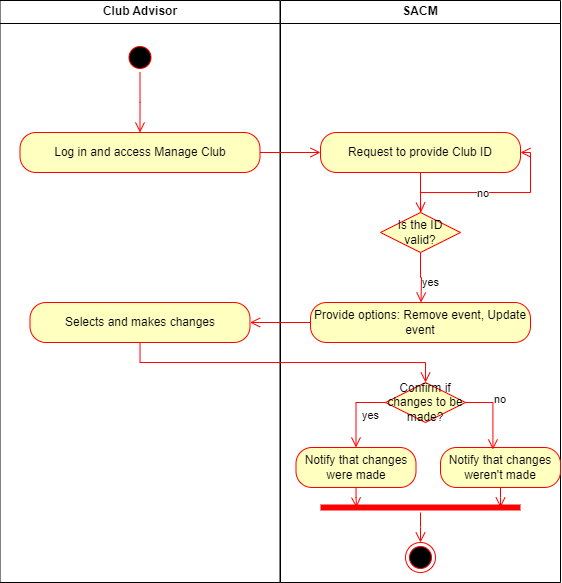

The diagram above was exported from draw.io. Its source (the exported page's mxGraphModel, read from the mxfile embedded in the PNG):
<mxGraphModel dx="723" dy="423" grid="1" gridSize="10" guides="1" tooltips="1" connect="1" arrows="1" fold="1" page="1" pageScale="1" pageWidth="1169" pageHeight="826" background="none" math="0" shadow="0">
  <root>
    <mxCell id="0" />
    <mxCell id="1" parent="0" />
    <mxCell id="2" value="Club Advisor" style="swimlane;whiteSpace=wrap" parent="1" vertex="1">
      <mxGeometry x="164.5" y="128" width="280" height="582" as="geometry" />
    </mxCell>
    <mxCell id="GN3ujWqO0Dce1AtClIHK-41" value="" style="ellipse;html=1;shape=startState;fillColor=#000000;strokeColor=#ff0000;" vertex="1" parent="2">
      <mxGeometry x="125" y="42" width="30" height="30" as="geometry" />
    </mxCell>
    <mxCell id="GN3ujWqO0Dce1AtClIHK-42" value="" style="edgeStyle=orthogonalEdgeStyle;html=1;verticalAlign=bottom;endArrow=open;endSize=8;strokeColor=#ff0000;rounded=0;" edge="1" source="GN3ujWqO0Dce1AtClIHK-41" parent="2">
      <mxGeometry relative="1" as="geometry">
        <mxPoint x="140" y="132" as="targetPoint" />
      </mxGeometry>
    </mxCell>
    <mxCell id="GN3ujWqO0Dce1AtClIHK-43" value="Log in and access Manage Club" style="rounded=1;whiteSpace=wrap;html=1;arcSize=40;fontColor=#000000;fillColor=#ffffc0;strokeColor=#ff0000;" vertex="1" parent="2">
      <mxGeometry x="20" y="132" width="240" height="40" as="geometry" />
    </mxCell>
    <mxCell id="GN3ujWqO0Dce1AtClIHK-54" value="Selects and makes changes" style="rounded=1;whiteSpace=wrap;html=1;arcSize=40;fontColor=#000000;fillColor=#ffffc0;strokeColor=#ff0000;" vertex="1" parent="2">
      <mxGeometry x="30" y="302" width="220" height="40" as="geometry" />
    </mxCell>
    <mxCell id="3" value="SACM" style="swimlane;whiteSpace=wrap" parent="1" vertex="1">
      <mxGeometry x="445" y="128" width="280" height="582" as="geometry" />
    </mxCell>
    <mxCell id="GN3ujWqO0Dce1AtClIHK-47" value="Request to provide Club ID" style="rounded=1;whiteSpace=wrap;html=1;arcSize=40;fontColor=#000000;fillColor=#ffffc0;strokeColor=#ff0000;" vertex="1" parent="3">
      <mxGeometry x="40" y="132" width="200" height="40" as="geometry" />
    </mxCell>
    <mxCell id="GN3ujWqO0Dce1AtClIHK-48" value="" style="edgeStyle=orthogonalEdgeStyle;html=1;verticalAlign=bottom;endArrow=open;endSize=8;strokeColor=#ff0000;rounded=0;" edge="1" source="GN3ujWqO0Dce1AtClIHK-47" parent="3">
      <mxGeometry relative="1" as="geometry">
        <mxPoint x="140.5" y="212" as="targetPoint" />
        <Array as="points">
          <mxPoint x="140" y="202" />
          <mxPoint x="141" y="202" />
        </Array>
      </mxGeometry>
    </mxCell>
    <mxCell id="GN3ujWqO0Dce1AtClIHK-49" value="Is the ID valid?" style="rhombus;whiteSpace=wrap;html=1;fontColor=#000000;fillColor=#ffffc0;strokeColor=#ff0000;" vertex="1" parent="3">
      <mxGeometry x="100" y="212" width="80" height="40" as="geometry" />
    </mxCell>
    <mxCell id="GN3ujWqO0Dce1AtClIHK-50" value="no" style="edgeStyle=orthogonalEdgeStyle;html=1;align=left;verticalAlign=bottom;endArrow=open;endSize=8;strokeColor=#ff0000;rounded=0;entryX=1;entryY=0.5;entryDx=0;entryDy=0;" edge="1" source="GN3ujWqO0Dce1AtClIHK-49" parent="3" target="GN3ujWqO0Dce1AtClIHK-47">
      <mxGeometry x="-0.1616" y="-10" relative="1" as="geometry">
        <mxPoint x="265.5" y="152" as="targetPoint" />
        <mxPoint as="offset" />
      </mxGeometry>
    </mxCell>
    <mxCell id="GN3ujWqO0Dce1AtClIHK-51" value="yes" style="edgeStyle=orthogonalEdgeStyle;html=1;align=left;verticalAlign=top;endArrow=open;endSize=8;strokeColor=#ff0000;rounded=0;" edge="1" source="GN3ujWqO0Dce1AtClIHK-49" parent="3">
      <mxGeometry x="-0.3385" relative="1" as="geometry">
        <mxPoint x="140.5" y="302" as="targetPoint" />
        <mxPoint as="offset" />
      </mxGeometry>
    </mxCell>
    <mxCell id="GN3ujWqO0Dce1AtClIHK-52" value="Provide options: Remove event, Update event" style="rounded=1;whiteSpace=wrap;html=1;arcSize=40;fontColor=#000000;fillColor=#ffffc0;strokeColor=#ff0000;" vertex="1" parent="3">
      <mxGeometry x="30" y="302" width="220" height="40" as="geometry" />
    </mxCell>
    <mxCell id="GN3ujWqO0Dce1AtClIHK-62" value="Notify that changes weren't made" style="rounded=1;whiteSpace=wrap;html=1;arcSize=40;fontColor=#000000;fillColor=#ffffc0;strokeColor=#ff0000;" vertex="1" parent="3">
      <mxGeometry x="160" y="447" width="120" height="40" as="geometry" />
    </mxCell>
    <mxCell id="GN3ujWqO0Dce1AtClIHK-63" value="" style="edgeStyle=orthogonalEdgeStyle;html=1;verticalAlign=bottom;endArrow=open;endSize=8;strokeColor=#ff0000;rounded=0;" edge="1" source="GN3ujWqO0Dce1AtClIHK-62" parent="3">
      <mxGeometry relative="1" as="geometry">
        <mxPoint x="220" y="507" as="targetPoint" />
      </mxGeometry>
    </mxCell>
    <mxCell id="GN3ujWqO0Dce1AtClIHK-64" value="Notify that changes were made" style="rounded=1;whiteSpace=wrap;html=1;arcSize=40;fontColor=#000000;fillColor=#ffffc0;strokeColor=#ff0000;" vertex="1" parent="3">
      <mxGeometry x="15.5" y="447" width="120" height="40" as="geometry" />
    </mxCell>
    <mxCell id="GN3ujWqO0Dce1AtClIHK-65" value="" style="edgeStyle=orthogonalEdgeStyle;html=1;verticalAlign=bottom;endArrow=open;endSize=8;strokeColor=#ff0000;rounded=0;" edge="1" source="GN3ujWqO0Dce1AtClIHK-64" parent="3">
      <mxGeometry relative="1" as="geometry">
        <mxPoint x="76" y="507" as="targetPoint" />
      </mxGeometry>
    </mxCell>
    <mxCell id="GN3ujWqO0Dce1AtClIHK-59" value="Confirm if changes to be made?" style="rhombus;whiteSpace=wrap;html=1;fontColor=#000000;fillColor=#ffffc0;strokeColor=#ff0000;" vertex="1" parent="3">
      <mxGeometry x="105" y="382" width="80" height="40" as="geometry" />
    </mxCell>
    <mxCell id="GN3ujWqO0Dce1AtClIHK-60" value="no" style="edgeStyle=orthogonalEdgeStyle;html=1;align=left;verticalAlign=bottom;endArrow=open;endSize=8;strokeColor=#ff0000;rounded=0;entryX=0.437;entryY=0.049;entryDx=0;entryDy=0;exitX=1;exitY=0.5;exitDx=0;exitDy=0;entryPerimeter=0;" edge="1" source="GN3ujWqO0Dce1AtClIHK-59" parent="3" target="GN3ujWqO0Dce1AtClIHK-62">
      <mxGeometry x="-0.0936" relative="1" as="geometry">
        <mxPoint x="-0.5" y="392" as="targetPoint" />
        <mxPoint as="offset" />
      </mxGeometry>
    </mxCell>
    <mxCell id="GN3ujWqO0Dce1AtClIHK-61" value="yes" style="edgeStyle=orthogonalEdgeStyle;html=1;align=left;verticalAlign=top;endArrow=open;endSize=8;strokeColor=#ff0000;rounded=0;entryX=0.5;entryY=0;entryDx=0;entryDy=0;exitX=0;exitY=0.5;exitDx=0;exitDy=0;" edge="1" source="GN3ujWqO0Dce1AtClIHK-59" parent="3" target="GN3ujWqO0Dce1AtClIHK-64">
      <mxGeometry x="-0.3385" relative="1" as="geometry">
        <mxPoint x="-140.5" y="472" as="targetPoint" />
        <mxPoint as="offset" />
      </mxGeometry>
    </mxCell>
    <mxCell id="GN3ujWqO0Dce1AtClIHK-78" value="" style="shape=line;html=1;strokeWidth=6;strokeColor=#ff0000;" vertex="1" parent="3">
      <mxGeometry x="40" y="502" width="200" height="10" as="geometry" />
    </mxCell>
    <mxCell id="GN3ujWqO0Dce1AtClIHK-79" value="" style="edgeStyle=orthogonalEdgeStyle;html=1;verticalAlign=bottom;endArrow=open;endSize=8;strokeColor=#ff0000;rounded=0;" edge="1" source="GN3ujWqO0Dce1AtClIHK-78" parent="3">
      <mxGeometry relative="1" as="geometry">
        <mxPoint x="140" y="542" as="targetPoint" />
      </mxGeometry>
    </mxCell>
    <mxCell id="GN3ujWqO0Dce1AtClIHK-80" value="" style="ellipse;html=1;shape=endState;fillColor=#000000;strokeColor=#ff0000;" vertex="1" parent="3">
      <mxGeometry x="125" y="542" width="30" height="30" as="geometry" />
    </mxCell>
    <mxCell id="GN3ujWqO0Dce1AtClIHK-44" value="" style="edgeStyle=orthogonalEdgeStyle;html=1;verticalAlign=bottom;endArrow=open;endSize=8;strokeColor=#ff0000;rounded=0;" edge="1" source="GN3ujWqO0Dce1AtClIHK-43" parent="1" target="GN3ujWqO0Dce1AtClIHK-47">
      <mxGeometry relative="1" as="geometry">
        <mxPoint x="304.5" y="360" as="targetPoint" />
      </mxGeometry>
    </mxCell>
    <mxCell id="GN3ujWqO0Dce1AtClIHK-53" value="" style="edgeStyle=orthogonalEdgeStyle;html=1;verticalAlign=bottom;endArrow=open;endSize=8;strokeColor=#ff0000;rounded=0;entryX=1;entryY=0.5;entryDx=0;entryDy=0;" edge="1" source="GN3ujWqO0Dce1AtClIHK-52" parent="1" target="GN3ujWqO0Dce1AtClIHK-54">
      <mxGeometry relative="1" as="geometry">
        <mxPoint x="585" y="530" as="targetPoint" />
      </mxGeometry>
    </mxCell>
    <mxCell id="GN3ujWqO0Dce1AtClIHK-55" value="" style="edgeStyle=orthogonalEdgeStyle;html=1;verticalAlign=bottom;endArrow=open;endSize=8;strokeColor=#ff0000;rounded=0;" edge="1" source="GN3ujWqO0Dce1AtClIHK-54" parent="1" target="GN3ujWqO0Dce1AtClIHK-59">
      <mxGeometry relative="1" as="geometry">
        <mxPoint x="305" y="500" as="targetPoint" />
        <Array as="points">
          <mxPoint x="305" y="490" />
        </Array>
      </mxGeometry>
    </mxCell>
  </root>
</mxGraphModel>